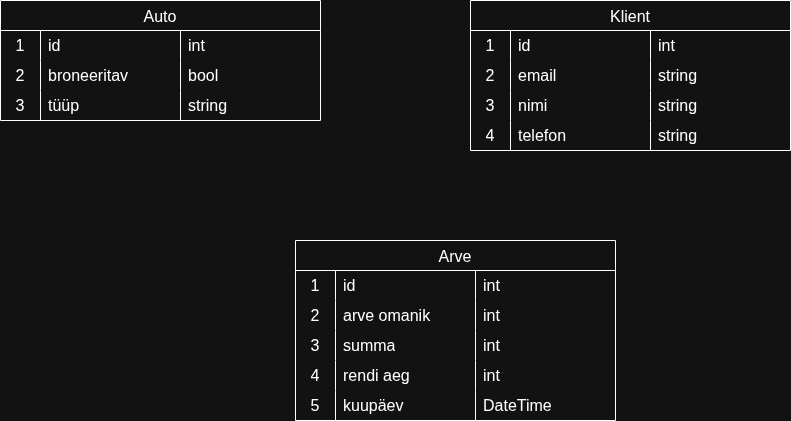

The diagram above was exported from draw.io. Its source (the exported page's mxGraphModel, read from the mxfile embedded in the PNG):
<mxGraphModel dx="775" dy="1147" grid="1" gridSize="10" guides="1" tooltips="1" connect="1" arrows="1" fold="1" page="1" pageScale="1" pageWidth="850" pageHeight="1100" math="0" shadow="0">
  <root>
    <mxCell id="0" />
    <mxCell id="1" parent="0" />
    <mxCell id="skOAGUs7ZOWMeOfxzK5f-5" value="Auto" style="shape=table;startSize=30;container=1;collapsible=0;childLayout=tableLayout;fixedRows=1;rowLines=0;fontStyle=0;strokeColor=default;fontSize=16;" parent="1" vertex="1">
      <mxGeometry x="40" y="160" width="320" height="120" as="geometry" />
    </mxCell>
    <mxCell id="skOAGUs7ZOWMeOfxzK5f-6" value="" style="shape=tableRow;horizontal=0;startSize=0;swimlaneHead=0;swimlaneBody=0;top=0;left=0;bottom=0;right=0;collapsible=0;dropTarget=0;fillColor=none;points=[[0,0.5],[1,0.5]];portConstraint=eastwest;strokeColor=inherit;fontSize=16;" parent="skOAGUs7ZOWMeOfxzK5f-5" vertex="1">
      <mxGeometry y="30" width="320" height="30" as="geometry" />
    </mxCell>
    <mxCell id="skOAGUs7ZOWMeOfxzK5f-7" value="1" style="shape=partialRectangle;html=1;whiteSpace=wrap;connectable=0;fillColor=none;top=0;left=0;bottom=0;right=0;overflow=hidden;pointerEvents=1;strokeColor=inherit;fontSize=16;" parent="skOAGUs7ZOWMeOfxzK5f-6" vertex="1">
      <mxGeometry width="40" height="30" as="geometry">
        <mxRectangle width="40" height="30" as="alternateBounds" />
      </mxGeometry>
    </mxCell>
    <mxCell id="skOAGUs7ZOWMeOfxzK5f-8" value="id" style="shape=partialRectangle;html=1;whiteSpace=wrap;connectable=0;fillColor=none;top=0;left=0;bottom=0;right=0;align=left;spacingLeft=6;overflow=hidden;strokeColor=inherit;fontSize=16;" parent="skOAGUs7ZOWMeOfxzK5f-6" vertex="1">
      <mxGeometry x="40" width="140" height="30" as="geometry">
        <mxRectangle width="140" height="30" as="alternateBounds" />
      </mxGeometry>
    </mxCell>
    <mxCell id="XOwV3tHuHnZ_ANqXFY0--28" value="int" style="shape=partialRectangle;html=1;whiteSpace=wrap;connectable=0;fillColor=none;top=0;left=0;bottom=0;right=0;align=left;spacingLeft=6;overflow=hidden;strokeColor=inherit;fontSize=16;" vertex="1" parent="skOAGUs7ZOWMeOfxzK5f-6">
      <mxGeometry x="180" width="140" height="30" as="geometry">
        <mxRectangle width="140" height="30" as="alternateBounds" />
      </mxGeometry>
    </mxCell>
    <mxCell id="skOAGUs7ZOWMeOfxzK5f-9" value="" style="shape=tableRow;horizontal=0;startSize=0;swimlaneHead=0;swimlaneBody=0;top=0;left=0;bottom=0;right=0;collapsible=0;dropTarget=0;fillColor=none;points=[[0,0.5],[1,0.5]];portConstraint=eastwest;strokeColor=inherit;fontSize=16;" parent="skOAGUs7ZOWMeOfxzK5f-5" vertex="1">
      <mxGeometry y="60" width="320" height="30" as="geometry" />
    </mxCell>
    <mxCell id="skOAGUs7ZOWMeOfxzK5f-10" value="2" style="shape=partialRectangle;html=1;whiteSpace=wrap;connectable=0;fillColor=none;top=0;left=0;bottom=0;right=0;overflow=hidden;strokeColor=inherit;fontSize=16;" parent="skOAGUs7ZOWMeOfxzK5f-9" vertex="1">
      <mxGeometry width="40" height="30" as="geometry">
        <mxRectangle width="40" height="30" as="alternateBounds" />
      </mxGeometry>
    </mxCell>
    <mxCell id="skOAGUs7ZOWMeOfxzK5f-11" value="broneeritav" style="shape=partialRectangle;html=1;whiteSpace=wrap;connectable=0;fillColor=none;top=0;left=0;bottom=0;right=0;align=left;spacingLeft=6;overflow=hidden;strokeColor=inherit;fontSize=16;" parent="skOAGUs7ZOWMeOfxzK5f-9" vertex="1">
      <mxGeometry x="40" width="140" height="30" as="geometry">
        <mxRectangle width="140" height="30" as="alternateBounds" />
      </mxGeometry>
    </mxCell>
    <mxCell id="XOwV3tHuHnZ_ANqXFY0--29" value="bool" style="shape=partialRectangle;html=1;whiteSpace=wrap;connectable=0;fillColor=none;top=0;left=0;bottom=0;right=0;align=left;spacingLeft=6;overflow=hidden;strokeColor=inherit;fontSize=16;" vertex="1" parent="skOAGUs7ZOWMeOfxzK5f-9">
      <mxGeometry x="180" width="140" height="30" as="geometry">
        <mxRectangle width="140" height="30" as="alternateBounds" />
      </mxGeometry>
    </mxCell>
    <mxCell id="skOAGUs7ZOWMeOfxzK5f-12" value="" style="shape=tableRow;horizontal=0;startSize=0;swimlaneHead=0;swimlaneBody=0;top=0;left=0;bottom=0;right=0;collapsible=0;dropTarget=0;fillColor=none;points=[[0,0.5],[1,0.5]];portConstraint=eastwest;strokeColor=inherit;fontSize=16;" parent="skOAGUs7ZOWMeOfxzK5f-5" vertex="1">
      <mxGeometry y="90" width="320" height="30" as="geometry" />
    </mxCell>
    <mxCell id="skOAGUs7ZOWMeOfxzK5f-13" value="3" style="shape=partialRectangle;html=1;whiteSpace=wrap;connectable=0;fillColor=none;top=0;left=0;bottom=0;right=0;overflow=hidden;strokeColor=inherit;fontSize=16;" parent="skOAGUs7ZOWMeOfxzK5f-12" vertex="1">
      <mxGeometry width="40" height="30" as="geometry">
        <mxRectangle width="40" height="30" as="alternateBounds" />
      </mxGeometry>
    </mxCell>
    <mxCell id="skOAGUs7ZOWMeOfxzK5f-14" value="tüüp" style="shape=partialRectangle;html=1;whiteSpace=wrap;connectable=0;fillColor=none;top=0;left=0;bottom=0;right=0;align=left;spacingLeft=6;overflow=hidden;strokeColor=inherit;fontSize=16;" parent="skOAGUs7ZOWMeOfxzK5f-12" vertex="1">
      <mxGeometry x="40" width="140" height="30" as="geometry">
        <mxRectangle width="140" height="30" as="alternateBounds" />
      </mxGeometry>
    </mxCell>
    <mxCell id="XOwV3tHuHnZ_ANqXFY0--30" value="string" style="shape=partialRectangle;html=1;whiteSpace=wrap;connectable=0;fillColor=none;top=0;left=0;bottom=0;right=0;align=left;spacingLeft=6;overflow=hidden;strokeColor=inherit;fontSize=16;" vertex="1" parent="skOAGUs7ZOWMeOfxzK5f-12">
      <mxGeometry x="180" width="140" height="30" as="geometry">
        <mxRectangle width="140" height="30" as="alternateBounds" />
      </mxGeometry>
    </mxCell>
    <mxCell id="skOAGUs7ZOWMeOfxzK5f-15" value="Klient" style="shape=table;startSize=30;container=1;collapsible=0;childLayout=tableLayout;fixedRows=1;rowLines=0;fontStyle=0;strokeColor=default;fontSize=16;" parent="1" vertex="1">
      <mxGeometry x="510" y="160" width="320" height="150" as="geometry" />
    </mxCell>
    <mxCell id="skOAGUs7ZOWMeOfxzK5f-16" value="" style="shape=tableRow;horizontal=0;startSize=0;swimlaneHead=0;swimlaneBody=0;top=0;left=0;bottom=0;right=0;collapsible=0;dropTarget=0;fillColor=none;points=[[0,0.5],[1,0.5]];portConstraint=eastwest;strokeColor=inherit;fontSize=16;" parent="skOAGUs7ZOWMeOfxzK5f-15" vertex="1">
      <mxGeometry y="30" width="320" height="30" as="geometry" />
    </mxCell>
    <mxCell id="skOAGUs7ZOWMeOfxzK5f-17" value="1" style="shape=partialRectangle;html=1;whiteSpace=wrap;connectable=0;fillColor=none;top=0;left=0;bottom=0;right=0;overflow=hidden;pointerEvents=1;strokeColor=inherit;fontSize=16;" parent="skOAGUs7ZOWMeOfxzK5f-16" vertex="1">
      <mxGeometry width="40" height="30" as="geometry">
        <mxRectangle width="40" height="30" as="alternateBounds" />
      </mxGeometry>
    </mxCell>
    <mxCell id="skOAGUs7ZOWMeOfxzK5f-18" value="id" style="shape=partialRectangle;html=1;whiteSpace=wrap;connectable=0;fillColor=none;top=0;left=0;bottom=0;right=0;align=left;spacingLeft=6;overflow=hidden;strokeColor=inherit;fontSize=16;" parent="skOAGUs7ZOWMeOfxzK5f-16" vertex="1">
      <mxGeometry x="40" width="140" height="30" as="geometry">
        <mxRectangle width="140" height="30" as="alternateBounds" />
      </mxGeometry>
    </mxCell>
    <mxCell id="XOwV3tHuHnZ_ANqXFY0--25" value="int" style="shape=partialRectangle;html=1;whiteSpace=wrap;connectable=0;fillColor=none;top=0;left=0;bottom=0;right=0;align=left;spacingLeft=6;overflow=hidden;strokeColor=inherit;fontSize=16;" vertex="1" parent="skOAGUs7ZOWMeOfxzK5f-16">
      <mxGeometry x="180" width="140" height="30" as="geometry">
        <mxRectangle width="140" height="30" as="alternateBounds" />
      </mxGeometry>
    </mxCell>
    <mxCell id="skOAGUs7ZOWMeOfxzK5f-19" value="" style="shape=tableRow;horizontal=0;startSize=0;swimlaneHead=0;swimlaneBody=0;top=0;left=0;bottom=0;right=0;collapsible=0;dropTarget=0;fillColor=none;points=[[0,0.5],[1,0.5]];portConstraint=eastwest;strokeColor=inherit;fontSize=16;" parent="skOAGUs7ZOWMeOfxzK5f-15" vertex="1">
      <mxGeometry y="60" width="320" height="30" as="geometry" />
    </mxCell>
    <mxCell id="skOAGUs7ZOWMeOfxzK5f-20" value="2" style="shape=partialRectangle;html=1;whiteSpace=wrap;connectable=0;fillColor=none;top=0;left=0;bottom=0;right=0;overflow=hidden;strokeColor=inherit;fontSize=16;" parent="skOAGUs7ZOWMeOfxzK5f-19" vertex="1">
      <mxGeometry width="40" height="30" as="geometry">
        <mxRectangle width="40" height="30" as="alternateBounds" />
      </mxGeometry>
    </mxCell>
    <mxCell id="skOAGUs7ZOWMeOfxzK5f-21" value="email" style="shape=partialRectangle;html=1;whiteSpace=wrap;connectable=0;fillColor=none;top=0;left=0;bottom=0;right=0;align=left;spacingLeft=6;overflow=hidden;strokeColor=inherit;fontSize=16;" parent="skOAGUs7ZOWMeOfxzK5f-19" vertex="1">
      <mxGeometry x="40" width="140" height="30" as="geometry">
        <mxRectangle width="140" height="30" as="alternateBounds" />
      </mxGeometry>
    </mxCell>
    <mxCell id="XOwV3tHuHnZ_ANqXFY0--26" value="string" style="shape=partialRectangle;html=1;whiteSpace=wrap;connectable=0;fillColor=none;top=0;left=0;bottom=0;right=0;align=left;spacingLeft=6;overflow=hidden;strokeColor=inherit;fontSize=16;" vertex="1" parent="skOAGUs7ZOWMeOfxzK5f-19">
      <mxGeometry x="180" width="140" height="30" as="geometry">
        <mxRectangle width="140" height="30" as="alternateBounds" />
      </mxGeometry>
    </mxCell>
    <mxCell id="skOAGUs7ZOWMeOfxzK5f-22" value="" style="shape=tableRow;horizontal=0;startSize=0;swimlaneHead=0;swimlaneBody=0;top=0;left=0;bottom=0;right=0;collapsible=0;dropTarget=0;fillColor=none;points=[[0,0.5],[1,0.5]];portConstraint=eastwest;strokeColor=inherit;fontSize=16;" parent="skOAGUs7ZOWMeOfxzK5f-15" vertex="1">
      <mxGeometry y="90" width="320" height="30" as="geometry" />
    </mxCell>
    <mxCell id="skOAGUs7ZOWMeOfxzK5f-23" value="3" style="shape=partialRectangle;html=1;whiteSpace=wrap;connectable=0;fillColor=none;top=0;left=0;bottom=0;right=0;overflow=hidden;strokeColor=inherit;fontSize=16;" parent="skOAGUs7ZOWMeOfxzK5f-22" vertex="1">
      <mxGeometry width="40" height="30" as="geometry">
        <mxRectangle width="40" height="30" as="alternateBounds" />
      </mxGeometry>
    </mxCell>
    <mxCell id="skOAGUs7ZOWMeOfxzK5f-24" value="nimi" style="shape=partialRectangle;html=1;whiteSpace=wrap;connectable=0;fillColor=none;top=0;left=0;bottom=0;right=0;align=left;spacingLeft=6;overflow=hidden;strokeColor=inherit;fontSize=16;" parent="skOAGUs7ZOWMeOfxzK5f-22" vertex="1">
      <mxGeometry x="40" width="140" height="30" as="geometry">
        <mxRectangle width="140" height="30" as="alternateBounds" />
      </mxGeometry>
    </mxCell>
    <mxCell id="XOwV3tHuHnZ_ANqXFY0--27" value="string" style="shape=partialRectangle;html=1;whiteSpace=wrap;connectable=0;fillColor=none;top=0;left=0;bottom=0;right=0;align=left;spacingLeft=6;overflow=hidden;strokeColor=inherit;fontSize=16;" vertex="1" parent="skOAGUs7ZOWMeOfxzK5f-22">
      <mxGeometry x="180" width="140" height="30" as="geometry">
        <mxRectangle width="140" height="30" as="alternateBounds" />
      </mxGeometry>
    </mxCell>
    <mxCell id="XOwV3tHuHnZ_ANqXFY0--31" style="shape=tableRow;horizontal=0;startSize=0;swimlaneHead=0;swimlaneBody=0;top=0;left=0;bottom=0;right=0;collapsible=0;dropTarget=0;fillColor=none;points=[[0,0.5],[1,0.5]];portConstraint=eastwest;strokeColor=inherit;fontSize=16;" vertex="1" parent="skOAGUs7ZOWMeOfxzK5f-15">
      <mxGeometry y="120" width="320" height="30" as="geometry" />
    </mxCell>
    <mxCell id="XOwV3tHuHnZ_ANqXFY0--32" value="4" style="shape=partialRectangle;html=1;whiteSpace=wrap;connectable=0;fillColor=none;top=0;left=0;bottom=0;right=0;overflow=hidden;strokeColor=inherit;fontSize=16;" vertex="1" parent="XOwV3tHuHnZ_ANqXFY0--31">
      <mxGeometry width="40" height="30" as="geometry">
        <mxRectangle width="40" height="30" as="alternateBounds" />
      </mxGeometry>
    </mxCell>
    <mxCell id="XOwV3tHuHnZ_ANqXFY0--33" value="telefon" style="shape=partialRectangle;html=1;whiteSpace=wrap;connectable=0;fillColor=none;top=0;left=0;bottom=0;right=0;align=left;spacingLeft=6;overflow=hidden;strokeColor=inherit;fontSize=16;" vertex="1" parent="XOwV3tHuHnZ_ANqXFY0--31">
      <mxGeometry x="40" width="140" height="30" as="geometry">
        <mxRectangle width="140" height="30" as="alternateBounds" />
      </mxGeometry>
    </mxCell>
    <mxCell id="XOwV3tHuHnZ_ANqXFY0--34" value="string" style="shape=partialRectangle;html=1;whiteSpace=wrap;connectable=0;fillColor=none;top=0;left=0;bottom=0;right=0;align=left;spacingLeft=6;overflow=hidden;strokeColor=inherit;fontSize=16;" vertex="1" parent="XOwV3tHuHnZ_ANqXFY0--31">
      <mxGeometry x="180" width="140" height="30" as="geometry">
        <mxRectangle width="140" height="30" as="alternateBounds" />
      </mxGeometry>
    </mxCell>
    <mxCell id="XOwV3tHuHnZ_ANqXFY0--4" value="Arve" style="shape=table;startSize=30;container=1;collapsible=0;childLayout=tableLayout;fixedRows=1;rowLines=0;fontStyle=0;strokeColor=default;fontSize=16;" vertex="1" parent="1">
      <mxGeometry x="335" y="400" width="320" height="180" as="geometry" />
    </mxCell>
    <mxCell id="XOwV3tHuHnZ_ANqXFY0--5" value="" style="shape=tableRow;horizontal=0;startSize=0;swimlaneHead=0;swimlaneBody=0;top=0;left=0;bottom=0;right=0;collapsible=0;dropTarget=0;fillColor=none;points=[[0,0.5],[1,0.5]];portConstraint=eastwest;strokeColor=inherit;fontSize=16;" vertex="1" parent="XOwV3tHuHnZ_ANqXFY0--4">
      <mxGeometry y="30" width="320" height="30" as="geometry" />
    </mxCell>
    <mxCell id="XOwV3tHuHnZ_ANqXFY0--6" value="1" style="shape=partialRectangle;html=1;whiteSpace=wrap;connectable=0;fillColor=none;top=0;left=0;bottom=0;right=0;overflow=hidden;pointerEvents=1;strokeColor=inherit;fontSize=16;" vertex="1" parent="XOwV3tHuHnZ_ANqXFY0--5">
      <mxGeometry width="40" height="30" as="geometry">
        <mxRectangle width="40" height="30" as="alternateBounds" />
      </mxGeometry>
    </mxCell>
    <mxCell id="XOwV3tHuHnZ_ANqXFY0--7" value="id" style="shape=partialRectangle;html=1;whiteSpace=wrap;connectable=0;fillColor=none;top=0;left=0;bottom=0;right=0;align=left;spacingLeft=6;overflow=hidden;strokeColor=inherit;fontSize=16;" vertex="1" parent="XOwV3tHuHnZ_ANqXFY0--5">
      <mxGeometry x="40" width="140" height="30" as="geometry">
        <mxRectangle width="140" height="30" as="alternateBounds" />
      </mxGeometry>
    </mxCell>
    <mxCell id="XOwV3tHuHnZ_ANqXFY0--20" value="int" style="shape=partialRectangle;html=1;whiteSpace=wrap;connectable=0;fillColor=none;top=0;left=0;bottom=0;right=0;align=left;spacingLeft=6;overflow=hidden;strokeColor=inherit;fontSize=16;" vertex="1" parent="XOwV3tHuHnZ_ANqXFY0--5">
      <mxGeometry x="180" width="140" height="30" as="geometry">
        <mxRectangle width="140" height="30" as="alternateBounds" />
      </mxGeometry>
    </mxCell>
    <mxCell id="XOwV3tHuHnZ_ANqXFY0--8" value="" style="shape=tableRow;horizontal=0;startSize=0;swimlaneHead=0;swimlaneBody=0;top=0;left=0;bottom=0;right=0;collapsible=0;dropTarget=0;fillColor=none;points=[[0,0.5],[1,0.5]];portConstraint=eastwest;strokeColor=inherit;fontSize=16;" vertex="1" parent="XOwV3tHuHnZ_ANqXFY0--4">
      <mxGeometry y="60" width="320" height="30" as="geometry" />
    </mxCell>
    <mxCell id="XOwV3tHuHnZ_ANqXFY0--9" value="2" style="shape=partialRectangle;html=1;whiteSpace=wrap;connectable=0;fillColor=none;top=0;left=0;bottom=0;right=0;overflow=hidden;strokeColor=inherit;fontSize=16;" vertex="1" parent="XOwV3tHuHnZ_ANqXFY0--8">
      <mxGeometry width="40" height="30" as="geometry">
        <mxRectangle width="40" height="30" as="alternateBounds" />
      </mxGeometry>
    </mxCell>
    <mxCell id="XOwV3tHuHnZ_ANqXFY0--10" value="arve omanik&amp;nbsp;" style="shape=partialRectangle;html=1;whiteSpace=wrap;connectable=0;fillColor=none;top=0;left=0;bottom=0;right=0;align=left;spacingLeft=6;overflow=hidden;strokeColor=inherit;fontSize=16;" vertex="1" parent="XOwV3tHuHnZ_ANqXFY0--8">
      <mxGeometry x="40" width="140" height="30" as="geometry">
        <mxRectangle width="140" height="30" as="alternateBounds" />
      </mxGeometry>
    </mxCell>
    <mxCell id="XOwV3tHuHnZ_ANqXFY0--21" value="int" style="shape=partialRectangle;html=1;whiteSpace=wrap;connectable=0;fillColor=none;top=0;left=0;bottom=0;right=0;align=left;spacingLeft=6;overflow=hidden;strokeColor=inherit;fontSize=16;" vertex="1" parent="XOwV3tHuHnZ_ANqXFY0--8">
      <mxGeometry x="180" width="140" height="30" as="geometry">
        <mxRectangle width="140" height="30" as="alternateBounds" />
      </mxGeometry>
    </mxCell>
    <mxCell id="XOwV3tHuHnZ_ANqXFY0--11" value="" style="shape=tableRow;horizontal=0;startSize=0;swimlaneHead=0;swimlaneBody=0;top=0;left=0;bottom=0;right=0;collapsible=0;dropTarget=0;fillColor=none;points=[[0,0.5],[1,0.5]];portConstraint=eastwest;strokeColor=inherit;fontSize=16;" vertex="1" parent="XOwV3tHuHnZ_ANqXFY0--4">
      <mxGeometry y="90" width="320" height="30" as="geometry" />
    </mxCell>
    <mxCell id="XOwV3tHuHnZ_ANqXFY0--12" value="3" style="shape=partialRectangle;html=1;whiteSpace=wrap;connectable=0;fillColor=none;top=0;left=0;bottom=0;right=0;overflow=hidden;strokeColor=inherit;fontSize=16;" vertex="1" parent="XOwV3tHuHnZ_ANqXFY0--11">
      <mxGeometry width="40" height="30" as="geometry">
        <mxRectangle width="40" height="30" as="alternateBounds" />
      </mxGeometry>
    </mxCell>
    <mxCell id="XOwV3tHuHnZ_ANqXFY0--13" value="summa" style="shape=partialRectangle;html=1;whiteSpace=wrap;connectable=0;fillColor=none;top=0;left=0;bottom=0;right=0;align=left;spacingLeft=6;overflow=hidden;strokeColor=inherit;fontSize=16;" vertex="1" parent="XOwV3tHuHnZ_ANqXFY0--11">
      <mxGeometry x="40" width="140" height="30" as="geometry">
        <mxRectangle width="140" height="30" as="alternateBounds" />
      </mxGeometry>
    </mxCell>
    <mxCell id="XOwV3tHuHnZ_ANqXFY0--22" value="int" style="shape=partialRectangle;html=1;whiteSpace=wrap;connectable=0;fillColor=none;top=0;left=0;bottom=0;right=0;align=left;spacingLeft=6;overflow=hidden;strokeColor=inherit;fontSize=16;" vertex="1" parent="XOwV3tHuHnZ_ANqXFY0--11">
      <mxGeometry x="180" width="140" height="30" as="geometry">
        <mxRectangle width="140" height="30" as="alternateBounds" />
      </mxGeometry>
    </mxCell>
    <mxCell id="XOwV3tHuHnZ_ANqXFY0--14" style="shape=tableRow;horizontal=0;startSize=0;swimlaneHead=0;swimlaneBody=0;top=0;left=0;bottom=0;right=0;collapsible=0;dropTarget=0;fillColor=none;points=[[0,0.5],[1,0.5]];portConstraint=eastwest;strokeColor=inherit;fontSize=16;" vertex="1" parent="XOwV3tHuHnZ_ANqXFY0--4">
      <mxGeometry y="120" width="320" height="30" as="geometry" />
    </mxCell>
    <mxCell id="XOwV3tHuHnZ_ANqXFY0--15" value="4" style="shape=partialRectangle;html=1;whiteSpace=wrap;connectable=0;fillColor=none;top=0;left=0;bottom=0;right=0;overflow=hidden;strokeColor=inherit;fontSize=16;" vertex="1" parent="XOwV3tHuHnZ_ANqXFY0--14">
      <mxGeometry width="40" height="30" as="geometry">
        <mxRectangle width="40" height="30" as="alternateBounds" />
      </mxGeometry>
    </mxCell>
    <mxCell id="XOwV3tHuHnZ_ANqXFY0--16" value="rendi aeg" style="shape=partialRectangle;html=1;whiteSpace=wrap;connectable=0;fillColor=none;top=0;left=0;bottom=0;right=0;align=left;spacingLeft=6;overflow=hidden;strokeColor=inherit;fontSize=16;" vertex="1" parent="XOwV3tHuHnZ_ANqXFY0--14">
      <mxGeometry x="40" width="140" height="30" as="geometry">
        <mxRectangle width="140" height="30" as="alternateBounds" />
      </mxGeometry>
    </mxCell>
    <mxCell id="XOwV3tHuHnZ_ANqXFY0--23" value="int" style="shape=partialRectangle;html=1;whiteSpace=wrap;connectable=0;fillColor=none;top=0;left=0;bottom=0;right=0;align=left;spacingLeft=6;overflow=hidden;strokeColor=inherit;fontSize=16;" vertex="1" parent="XOwV3tHuHnZ_ANqXFY0--14">
      <mxGeometry x="180" width="140" height="30" as="geometry">
        <mxRectangle width="140" height="30" as="alternateBounds" />
      </mxGeometry>
    </mxCell>
    <mxCell id="XOwV3tHuHnZ_ANqXFY0--17" style="shape=tableRow;horizontal=0;startSize=0;swimlaneHead=0;swimlaneBody=0;top=0;left=0;bottom=0;right=0;collapsible=0;dropTarget=0;fillColor=none;points=[[0,0.5],[1,0.5]];portConstraint=eastwest;strokeColor=inherit;fontSize=16;" vertex="1" parent="XOwV3tHuHnZ_ANqXFY0--4">
      <mxGeometry y="150" width="320" height="30" as="geometry" />
    </mxCell>
    <mxCell id="XOwV3tHuHnZ_ANqXFY0--18" value="5" style="shape=partialRectangle;html=1;whiteSpace=wrap;connectable=0;fillColor=none;top=0;left=0;bottom=0;right=0;overflow=hidden;strokeColor=inherit;fontSize=16;" vertex="1" parent="XOwV3tHuHnZ_ANqXFY0--17">
      <mxGeometry width="40" height="30" as="geometry">
        <mxRectangle width="40" height="30" as="alternateBounds" />
      </mxGeometry>
    </mxCell>
    <mxCell id="XOwV3tHuHnZ_ANqXFY0--19" value="kuupäev&amp;nbsp;" style="shape=partialRectangle;html=1;whiteSpace=wrap;connectable=0;fillColor=none;top=0;left=0;bottom=0;right=0;align=left;spacingLeft=6;overflow=hidden;strokeColor=inherit;fontSize=16;" vertex="1" parent="XOwV3tHuHnZ_ANqXFY0--17">
      <mxGeometry x="40" width="140" height="30" as="geometry">
        <mxRectangle width="140" height="30" as="alternateBounds" />
      </mxGeometry>
    </mxCell>
    <mxCell id="XOwV3tHuHnZ_ANqXFY0--24" value="DateTime" style="shape=partialRectangle;html=1;whiteSpace=wrap;connectable=0;fillColor=none;top=0;left=0;bottom=0;right=0;align=left;spacingLeft=6;overflow=hidden;strokeColor=inherit;fontSize=16;" vertex="1" parent="XOwV3tHuHnZ_ANqXFY0--17">
      <mxGeometry x="180" width="140" height="30" as="geometry">
        <mxRectangle width="140" height="30" as="alternateBounds" />
      </mxGeometry>
    </mxCell>
  </root>
</mxGraphModel>